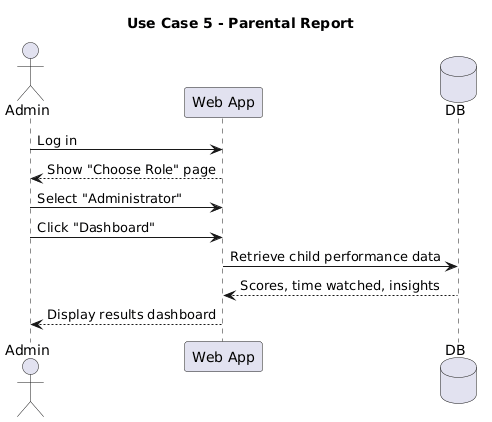

The diagram above was rendered by PlantUML. Its source (embedded in the PNG):
@startuml
title Use Case 5 - Parental Report

actor Admin
participant "Web App" as App
database DB

Admin -> App : Log in
App --> Admin : Show "Choose Role" page
Admin -> App : Select "Administrator"

Admin -> App : Click "Dashboard"
App -> DB : Retrieve child performance data
DB --> App : Scores, time watched, insights

App --> Admin : Display results dashboard
@enduml